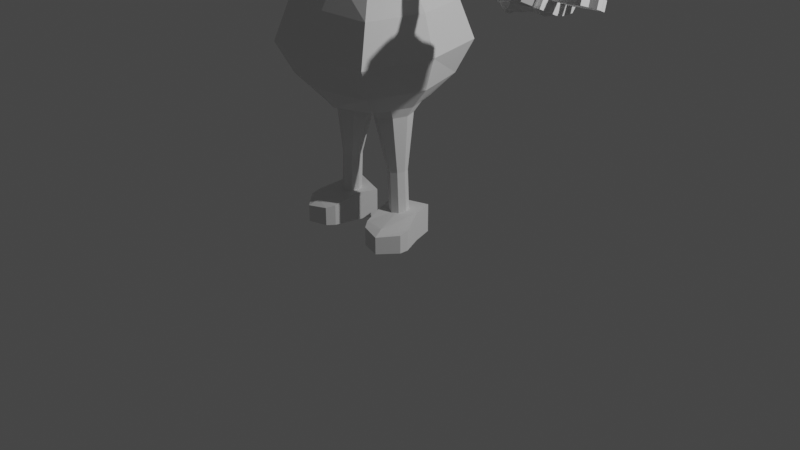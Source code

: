# Source: personagem2.blend  (saved by Blender 3.0.42; exported with 4.5.12 LTS)
import bpy
from mathutils import Matrix  # noqa: F401  (used for matrix-valued properties, if any)

bpy.ops.wm.read_factory_settings(use_empty=True)
scene = bpy.context.scene
scene.name = 'Scene'

# ---- collections
col_collection = bpy.data.collections.new('Collection'); scene.collection.children.link(col_collection)
col_mao = bpy.data.collections.new('MAO'); scene.collection.children.link(col_mao)

# ---- world
world_world = bpy.data.worlds.new('World'); scene.world = world_world
world_world.use_nodes = True; world_world.node_tree.nodes.clear()
_N = world_world.node_tree.nodes; _L = world_world.node_tree.links
n0 = _N.new('ShaderNodeOutputWorld'); n0.name = 'World Output'; n0.location = (300, 300)
n1 = _N.new('ShaderNodeBackground'); n1.name = 'Background'; n1.location = (10, 300)
n1.inputs[0].default_value = (0.05088, 0.05088, 0.05088, 1.0)
_L.new(n1.outputs[0], n0.inputs[0])
n0.is_active_output = True
world_world.color = (0.05088, 0.05088, 0.05088)
world_world.use_sun_shadow = False
world_world.sun_shadow_jitter_overblur = 0.0

# ---- cameras
cam_camera = bpy.data.cameras.new('Camera')
cam_camera.clip_end = 100.0
cam_camera.ortho_scale = 7.314

# ---- lights
light_light = bpy.data.lights.new('Light', 'POINT')
light_light.transmission_factor = 0.0
light_light.energy = 1000.0
light_light.shadow_soft_size = 0.1
light_light.shadow_maximum_resolution = 0.006
light_light.use_absolute_resolution = True

# ---- meshes
me_cube_001 = bpy.data.meshes.new('Cube.001')
me_cube_001.from_pydata([(-1.0, -1.0, -1.0), (-1.312, -0.3694, 2.147), (-1.0, 1.0, -1.0), (-0.9109, 1.029, 2.131), (1.0, -1.0, -1.0), (0.942, -1.027, 1.232), (1.0, 1.0, -1.0), (1.344, 0.3712, 1.216), (-0.01052, 1.264, -1.458), (0.4171, 1.399, 1.665), (-0.01052, -1.264, -1.458), (-0.386, -1.398, 1.697)], [], [(8, 9, 7, 6), (0, 1, 3, 2), (10, 11, 1, 0), (6, 7, 5, 4), (8, 6, 4, 10), (9, 3, 1, 11), (7, 9, 11, 5), (4, 5, 11, 10), (2, 3, 9, 8), (2, 8, 10, 0)])
_uv = me_cube_001.uv_layers.new(name='UVMap')
_uv.uv.foreach_set('vector', [0.375, 0.375, 0.625, 0.375, 0.625, 0.5, 0.375, 0.5, 0.375, 0.0, 0.625, 0.0, 0.625, 0.25, 0.375, 0.25, 0.375, 0.875, 0.625, 0.875, 0.625, 1.0, 0.375, 1.0, 0.375, 0.5, 0.625, 0.5, 0.625, 0.75, 0.375, 0.75, 0.25, 0.5, 0.375, 0.5, 0.375, 0.75, 0.25, 0.75, 0.75, 0.5, 0.875, 0.5, 0.875, 0.75, 0.75, 0.75, 0.625, 0.5, 0.75, 0.5, 0.75, 0.75, 0.625, 0.75, 0.375, 0.75, 0.625, 0.75, 0.625, 0.875, 0.375, 0.875, 0.375, 0.25, 0.625, 0.25, 0.625, 0.375, 0.375, 0.375, 0.125, 0.5, 0.25, 0.5, 0.25, 0.75, 0.125, 0.75])
me_cube_001.use_remesh_fix_poles = True
me_cube_001.use_remesh_preserve_attributes = False
me_cube_001.update()
me_cube_002 = bpy.data.meshes.new('Cube.002')
me_cube_002.from_pydata([(0.5592, -0.5592, -1.241), (0.33, -0.33, 0.9953), (0.5592, 0.5592, -1.241), (0.33, 0.33, 0.9953), (0.7929, 0.8728, 0.1512), (0.7929, -0.8728, 0.1512), (0.9196, 1.064, -0.4348), (0.9196, -1.064, -0.4348), (0.0, 0.7909, -1.241), (-3.725e-09, 0.4667, 0.9953), (0.0, -0.7909, -1.241), (-3.725e-09, -0.4667, 0.9953), (0.0, -0.9414, 0.1642), (0.0, 0.9414, 0.1642), (0.0, 1.148, -0.4696), (0.0, -1.148, -0.4696), (0.7739, 0.002692, -1.233), (0.4667, -2.235e-08, 0.9953), (1.006, 2.355e-09, 0.1512), (1.176, -1.289e-09, -0.4348), (-0.06991, -0.002692, -1.314), (0.5411, 0.5776, 0.6103), (0.5411, -0.5776, 0.6103), (0.0, -0.6832, 0.6162), (0.0, 0.6832, 0.6162), (0.7126, -1.108e-08, 0.6103), (0.7733, 0.8398, -0.9172), (0.7733, -0.8398, -0.9172), (0.0, -1.023, -0.9333), (0.0, 1.023, -0.9333), (1.036, -4.265e-09, -0.9172), (0.165, 0.3983, 0.9953), (0.3983, -0.165, 0.9953), (0.165, -0.3983, 0.9953), (-4.615e-17, -0.2575, 1.006), (0.3983, 0.165, 0.9953), (1.462e-17, 0.2575, 1.006), (0.2575, -3.197e-08, 1.006), (0.1821, 0.1821, 1.006), (0.1821, -0.1821, 1.006), (-0.008369, 0.2097, 1.6), (-0.008369, 0.04585, 1.612), (-0.008369, -0.118, 1.6), (0.1555, 0.04585, 1.6), (0.1075, 0.1617, 1.6), (0.1075, -0.07004, 1.6), (0.6485, 0.3016, -1.245), (0.2796, -0.6751, -1.241), (0.2796, 0.6751, -1.241), (0.05556, -0.3016, -1.302), (0.6523, -0.2978, -1.245), (0.05177, 0.2978, -1.302), (0.5966, -0.1259, -2.252), (0.3493, 0.4238, -1.274), (0.3547, -0.4238, -1.273), (0.6114, -0.2251, -1.389), (0.6945, -0.01984, -1.381), (0.2011, 0.1818, -1.428), (0.118, -0.02351, -1.436), (0.626, -0.1259, -2.89), (0.6088, 0.1844, -1.389), (0.2037, -0.2277, -1.428), (0.4044, 0.2679, -1.409), (0.4081, -0.3112, -1.409), (0.6392, -0.02073, -2.248), (0.3865, 0.08251, -2.272), (0.344, -0.02262, -2.276), (0.5953, 0.08385, -2.252), (0.3879, -0.1272, -2.272), (0.4906, 0.1266, -2.262), (0.4925, -0.17, -2.262), (0.6686, -0.02073, -2.886), (0.4159, 0.08251, -2.91), (0.3733, -0.02262, -2.914), (0.5361, -0.02168, -2.907), (0.6247, 0.08385, -2.89), (0.4172, -0.1272, -2.91), (0.52, 0.1266, -2.9), (0.5219, -0.17, -2.9), (-0.02482, -0.3256, -1.296)], [(49, 79)], [(24, 9, 31, 3, 21), (25, 17, 32, 1, 22), (54, 50, 0, 47), (19, 18, 5, 7), (14, 13, 4, 6), (29, 14, 6, 26), (30, 19, 7, 27), (27, 7, 15, 28), (7, 5, 12, 15), (39, 34, 11, 33), (22, 1, 33, 11, 23), (37, 38, 44, 43), (26, 6, 19, 30), (6, 4, 18, 19), (54, 49, 61, 63), (21, 3, 35, 17, 25), (4, 21, 25, 18), (5, 22, 23, 12), (18, 25, 22, 5), (13, 24, 21, 4), (2, 26, 30, 16, 46), (0, 27, 28, 10, 47), (16, 30, 27, 0, 50), (8, 29, 26, 2, 48), (35, 38, 37, 17), (3, 31, 38, 35), (31, 9, 36, 38), (32, 39, 33, 1), (17, 37, 39, 32), (38, 36, 40, 44), (39, 37, 43, 45), (44, 40, 41, 43), (43, 41, 42, 45), (34, 39, 45, 42), (49, 20, 58, 61), (8, 48, 53, 51), (48, 2, 46, 53), (49, 54, 47, 10), (20, 51, 57, 58), (51, 53, 62, 57), (56, 55, 52, 64), (55, 63, 70, 52), (61, 58, 66, 68), (62, 60, 67, 69), (53, 46, 60, 62), (46, 16, 56, 60), (50, 54, 63, 55), (16, 50, 55, 56), (69, 67, 75, 77), (70, 68, 76, 78), (66, 65, 72, 73), (67, 64, 71, 75), (57, 62, 69, 65), (60, 56, 64, 67), (58, 57, 65, 66), (63, 61, 68, 70), (77, 75, 71, 74), (72, 77, 74, 73), (73, 74, 78, 76), (74, 71, 59, 78), (68, 66, 73, 76), (52, 70, 78, 59), (64, 52, 59, 71), (65, 69, 77, 72)])
_uv = me_cube_002.uv_layers.new(name='UVMap')
_uv.uv.foreach_set('vector', [0.5489, 0.375, 0.625, 0.375, 0.625, 0.4375, 0.625, 0.5, 0.5489, 0.5, 0.5439, 0.625, 0.6173, 0.625, 0.6211, 0.6875, 0.625, 0.75, 0.5489, 0.75, 0.3133, 0.6875, 0.3766, 0.6875, 0.375, 0.75, 0.3125, 0.75, 0.4065, 0.625, 0.4564, 0.625, 0.4581, 0.75, 0.4082, 0.75, 0.4082, 0.375, 0.4581, 0.375, 0.4581, 0.5, 0.4082, 0.5, 0.3916, 0.375, 0.4082, 0.375, 0.4082, 0.5, 0.3916, 0.5, 0.3923, 0.625, 0.4065, 0.625, 0.4082, 0.75, 0.3916, 0.75, 0.3916, 0.75, 0.4082, 0.75, 0.4082, 0.875, 0.3916, 0.875, 0.4082, 0.75, 0.4581, 0.75, 0.4581, 0.875, 0.4082, 0.875, 0.6856, 0.6875, 0.75, 0.6875, 0.75, 0.75, 0.6875, 0.75, 0.5489, 0.75, 0.625, 0.75, 0.625, 0.8125, 0.625, 0.875, 0.5489, 0.875, 0.6836, 0.625, 0.6856, 0.5625, 0.6856, 0.5625, 0.6836, 0.625, 0.3916, 0.5, 0.4082, 0.5, 0.4065, 0.625, 0.3923, 0.625, 0.4082, 0.5, 0.4581, 0.5, 0.4564, 0.625, 0.4065, 0.625, 0.3133, 0.6875, 0.25, 0.6875, 0.25, 0.6875, 0.3133, 0.6875, 0.5489, 0.5, 0.625, 0.5, 0.6211, 0.5625, 0.6173, 0.625, 0.5439, 0.625, 0.4581, 0.5, 0.5489, 0.5, 0.5439, 0.625, 0.4564, 0.625, 0.4581, 0.75, 0.5489, 0.75, 0.5489, 0.875, 0.4581, 0.875, 0.4564, 0.625, 0.5439, 0.625, 0.5489, 0.75, 0.4581, 0.75, 0.4581, 0.375, 0.5489, 0.375, 0.5489, 0.5, 0.4581, 0.5, 0.375, 0.5, 0.3916, 0.5, 0.3923, 0.625, 0.3782, 0.625, 0.3766, 0.5625, 0.375, 0.75, 0.3916, 0.75, 0.3916, 0.875, 0.375, 0.875, 0.375, 0.8125, 0.3782, 0.625, 0.3923, 0.625, 0.3916, 0.75, 0.375, 0.75, 0.3766, 0.6875, 0.375, 0.375, 0.3916, 0.375, 0.3916, 0.5, 0.375, 0.5, 0.375, 0.4375, 0.6211, 0.5625, 0.6856, 0.5625, 0.6836, 0.625, 0.6173, 0.625, 0.625, 0.5, 0.6875, 0.5, 0.6856, 0.5625, 0.6211, 0.5625, 0.6875, 0.5, 0.75, 0.5, 0.75, 0.5625, 0.6856, 0.5625, 0.6211, 0.6875, 0.6856, 0.6875, 0.6875, 0.75, 0.625, 0.75, 0.6173, 0.625, 0.6836, 0.625, 0.6856, 0.6875, 0.6211, 0.6875, 0.6856, 0.5625, 0.75, 0.5625, 0.75, 0.5625, 0.6856, 0.5625, 0.6856, 0.6875, 0.6836, 0.625, 0.6836, 0.625, 0.6856, 0.6875, 0.6856, 0.5625, 0.75, 0.5625, 0.75, 0.625, 0.6836, 0.625, 0.6836, 0.625, 0.75, 0.625, 0.75, 0.6875, 0.6856, 0.6875, 0.75, 0.6875, 0.6856, 0.6875, 0.6856, 0.6875, 0.75, 0.6875, 0.25, 0.6875, 0.25, 0.625, 0.25, 0.625, 0.25, 0.6875, 0.25, 0.5, 0.3125, 0.5, 0.3133, 0.5625, 0.25, 0.5625, 0.3125, 0.5, 0.375, 0.5, 0.3766, 0.5625, 0.3133, 0.5625, 0.25, 0.6875, 0.3133, 0.6875, 0.3125, 0.75, 0.25, 0.75, 0.25, 0.625, 0.25, 0.5625, 0.25, 0.5625, 0.25, 0.625, 0.25, 0.5625, 0.3133, 0.5625, 0.3133, 0.5625, 0.25, 0.5625, 0.3782, 0.625, 0.3766, 0.6875, 0.3766, 0.6875, 0.3782, 0.625, 0.3766, 0.6875, 0.3133, 0.6875, 0.3133, 0.6875, 0.3766, 0.6875, 0.25, 0.6875, 0.25, 0.625, 0.25, 0.625, 0.25, 0.6875, 0.3133, 0.5625, 0.3766, 0.5625, 0.3766, 0.5625, 0.3133, 0.5625, 0.3133, 0.5625, 0.3766, 0.5625, 0.3766, 0.5625, 0.3133, 0.5625, 0.3766, 0.5625, 0.3782, 0.625, 0.3782, 0.625, 0.3766, 0.5625, 0.3766, 0.6875, 0.3133, 0.6875, 0.3133, 0.6875, 0.3766, 0.6875, 0.3782, 0.625, 0.3766, 0.6875, 0.3766, 0.6875, 0.3782, 0.625, 0.3133, 0.5625, 0.3766, 0.5625, 0.3766, 0.5625, 0.3133, 0.5625, 0.3133, 0.6875, 0.25, 0.6875, 0.25, 0.6875, 0.3133, 0.6875, 0.25, 0.625, 0.25, 0.5625, 0.25, 0.5625, 0.25, 0.625, 0.3766, 0.5625, 0.3782, 0.625, 0.3782, 0.625, 0.3766, 0.5625, 0.25, 0.5625, 0.3133, 0.5625, 0.3133, 0.5625, 0.25, 0.5625, 0.3766, 0.5625, 0.3782, 0.625, 0.3782, 0.625, 0.3766, 0.5625, 0.25, 0.625, 0.25, 0.5625, 0.25, 0.5625, 0.25, 0.625, 0.3133, 0.6875, 0.25, 0.6875, 0.25, 0.6875, 0.3133, 0.6875, 0.3133, 0.5625, 0.3766, 0.5625, 0.3782, 0.625, 0.3141, 0.625, 0.25, 0.5625, 0.3133, 0.5625, 0.3141, 0.625, 0.25, 0.625, 0.25, 0.625, 0.3141, 0.625, 0.3133, 0.6875, 0.25, 0.6875, 0.3141, 0.625, 0.3782, 0.625, 0.3766, 0.6875, 0.3133, 0.6875, 0.25, 0.6875, 0.25, 0.625, 0.25, 0.625, 0.25, 0.6875, 0.3766, 0.6875, 0.3133, 0.6875, 0.3133, 0.6875, 0.3766, 0.6875, 0.3782, 0.625, 0.3766, 0.6875, 0.3766, 0.6875, 0.3782, 0.625, 0.25, 0.5625, 0.3133, 0.5625, 0.3133, 0.5625, 0.25, 0.5625])
me_cube_002.use_remesh_fix_poles = True
me_cube_002.use_remesh_preserve_attributes = False
me_cube_002.use_mirror_x = True
me_cube_002.update()
me_cube_003 = bpy.data.meshes.new('Cube.003')
me_cube_003.from_pydata([(-1.065, -1.51, -0.9656), (-1.065, -1.51, -0.1255), (-1.05, 0.9924, -1.0), (-1.05, 0.9924, 0.3011), (1.091, -1.486, -0.9656), (1.091, -1.486, -0.1255), (1.107, 1.016, -1.0), (1.107, 1.016, 0.3011), (-1.069, -0.01063, -1.0), (-1.069, -0.01063, 0.3011), (1.087, 0.0134, -1.0), (1.087, 0.0134, 0.3011), (0.02845, 1.004, -1.0), (0.02845, 1.004, 0.3011), (-0.07421, -2.002, -1.001), (-0.07421, -2.002, -0.2163), (0.009009, 0.001384, 0.3011), (0.009009, 0.001384, -1.0), (-1.228, -1.11, -0.9744), (1.259, -1.082, -0.01662), (-1.228, -1.11, -0.01662), (1.259, -1.082, -0.9744), (-0.05961, -1.529, -0.01369), (-0.05961, -1.529, -1.001)], [], [(8, 9, 3, 2), (12, 13, 7, 6), (21, 19, 5, 4), (14, 15, 1, 0), (23, 21, 4, 14), (22, 20, 1, 15), (13, 3, 9, 16), (12, 6, 10, 17), (6, 7, 11, 10), (18, 20, 9, 8), (2, 12, 17, 8), (7, 13, 16, 11), (19, 22, 15, 5), (18, 23, 14, 0), (4, 5, 15, 14), (2, 3, 13, 12), (8, 17, 23, 18), (11, 16, 22, 19), (0, 1, 20, 18), (16, 9, 20, 22), (17, 10, 21, 23), (10, 11, 19, 21)])
_uv = me_cube_003.uv_layers.new(name='UVMap')
_uv.uv.foreach_set('vector', [0.375, 0.125, 0.625, 0.125, 0.625, 0.25, 0.375, 0.25, 0.375, 0.375, 0.625, 0.375, 0.625, 0.5, 0.375, 0.5, 0.375, 0.7181, 0.625, 0.7181, 0.625, 0.75, 0.375, 0.75, 0.375, 0.875, 0.625, 0.875, 0.625, 1.0, 0.375, 1.0, 0.25, 0.7181, 0.375, 0.7181, 0.375, 0.75, 0.25, 0.75, 0.75, 0.7181, 0.875, 0.7181, 0.875, 0.75, 0.75, 0.75, 0.75, 0.5, 0.875, 0.5, 0.875, 0.625, 0.75, 0.625, 0.25, 0.5, 0.375, 0.5, 0.375, 0.625, 0.25, 0.625, 0.375, 0.5, 0.625, 0.5, 0.625, 0.625, 0.375, 0.625, 0.375, 0.0319, 0.625, 0.0319, 0.625, 0.125, 0.375, 0.125, 0.125, 0.5, 0.25, 0.5, 0.25, 0.625, 0.125, 0.625, 0.625, 0.5, 0.75, 0.5, 0.75, 0.625, 0.625, 0.625, 0.625, 0.7181, 0.75, 0.7181, 0.75, 0.75, 0.625, 0.75, 0.125, 0.7181, 0.25, 0.7181, 0.25, 0.75, 0.125, 0.75, 0.375, 0.75, 0.625, 0.75, 0.625, 0.875, 0.375, 0.875, 0.375, 0.25, 0.625, 0.25, 0.625, 0.375, 0.375, 0.375, 0.125, 0.625, 0.25, 0.625, 0.25, 0.7181, 0.125, 0.7181, 0.625, 0.625, 0.75, 0.625, 0.75, 0.7181, 0.625, 0.7181, 0.375, 0.0, 0.625, 0.0, 0.625, 0.0319, 0.375, 0.0319, 0.75, 0.625, 0.875, 0.625, 0.875, 0.7181, 0.75, 0.7181, 0.25, 0.625, 0.375, 0.625, 0.375, 0.7181, 0.25, 0.7181, 0.375, 0.625, 0.625, 0.625, 0.625, 0.7181, 0.375, 0.7181])
me_cube_003.use_remesh_fix_poles = True
me_cube_003.use_remesh_preserve_attributes = False
me_cube_003.update()
me_cube_005 = bpy.data.meshes.new('Cube.005')
me_cube_005.from_pydata([(-1.0, -1.0, -1.0), (-1.0, -1.0, 1.0), (-1.0, 1.0, -1.0), (-1.0, 1.0, 1.0), (1.0, -1.0, -1.0), (1.0, -1.0, 1.0), (1.0, 1.0, -1.0), (1.0, 1.0, 1.0)], [], [(0, 1, 3, 2), (2, 3, 7, 6), (6, 7, 5, 4), (4, 5, 1, 0), (2, 6, 4, 0), (7, 3, 1, 5)])
_uv = me_cube_005.uv_layers.new(name='UVMap')
_uv.uv.foreach_set('vector', [0.375, 0.0, 0.625, 0.0, 0.625, 0.25, 0.375, 0.25, 0.375, 0.25, 0.625, 0.25, 0.625, 0.5, 0.375, 0.5, 0.375, 0.5, 0.625, 0.5, 0.625, 0.75, 0.375, 0.75, 0.375, 0.75, 0.625, 0.75, 0.625, 1.0, 0.375, 1.0, 0.125, 0.5, 0.375, 0.5, 0.375, 0.75, 0.125, 0.75, 0.625, 0.5, 0.875, 0.5, 0.875, 0.75, 0.625, 0.75])
me_cube_005.use_remesh_fix_poles = True
me_cube_005.use_remesh_preserve_attributes = False
me_cube_005.update()
me_cube_006 = bpy.data.meshes.new('Cube.006')
me_cube_006.from_pydata([(-0.6522, -0.3917, -0.05211), (-0.8084, -0.0003011, -0.6438), (-0.8292, -0.3997, -0.3619), (-0.3918, -0.3881, -0.07448), (-0.2134, -0.0751, -0.815), (-0.2321, -0.3091, -0.2846), (-0.6306, -0.4128, 0.2793), (-0.5326, -0.3685, 0.5836), (-0.8267, -0.4835, 0.1202), (-0.8023, -0.2026, 0.5201), (-0.4291, -0.4189, 0.3459), (-0.4423, -0.3586, 0.6259), (-0.08611, -0.3592, 0.2953), (-0.1752, -0.2115, 0.9947), (-0.7765, 0.4808, -0.5603), (-0.7521, 0.7618, -0.1604), (-0.5215, 0.7741, -0.2009), (-0.3387, 0.6059, -0.995), (-0.3336, 0.755, -0.529), (-0.3248, 0.8482, -0.211), (-0.7496, 0.678, 0.3217), (-0.7704, 0.2786, 0.6036), (-0.4948, 0.7189, 0.02155), (-0.3046, 0.6959, 0.3695), (-0.2725, 0.4498, 0.828), (-0.3175, 0.7689, 0.08405), (0.517, -0.3688, -0.02589), (0.31, -0.1657, -0.7137), (0.3308, -0.3149, -0.2335), (0.5997, -0.3533, -0.02352), (0.8126, -0.1286, -0.907), (0.8834, -0.2831, -0.2709), (0.5572, -0.4047, 0.2349), (0.581, -0.3498, 0.5332), (0.2596, -0.3445, 0.2009), (0.3522, -0.2283, 0.8857), (0.5939, -0.3979, 0.2844), (0.5983, -0.3529, 0.5338), (0.9825, -0.319, 0.2691), (0.9046, -0.2503, 1.111), (0.2743, 0.5362, -0.91), (0.3176, 0.6751, -0.4883), (0.3201, 0.7756, -0.1848), (0.8747, 0.4971, -1.111), (1.003, 0.713, -0.4992), (0.6172, 0.7856, -0.1728), (0.3183, 0.6404, 0.3257), (0.4546, 0.4225, 0.7248), (0.3179, 0.7157, 0.0555), (0.9948, 0.6497, 0.2822), (0.9016, 0.3782, 0.9339), (0.7188, 0.7225, 0.00854), (0.923, 0.04838, 0.3334), (0.852, 0.04838, 0.6709), (0.923, 0.3904, 0.3334), (0.852, 0.3904, 0.6709), (1.297, 0.04838, 0.4162), (1.226, 0.04838, 0.7537), (1.297, 0.3904, 0.4162), (1.226, 0.3904, 0.7537), (1.658, 0.04838, 0.4959), (1.587, 0.04838, 0.8335), (1.658, 0.3904, 0.4959), (1.587, 0.3904, 0.8335), (2.114, 0.04838, 0.5968), (2.044, 0.04838, 0.9343), (2.114, 0.3904, 0.5968), (2.044, 0.3904, 0.9343), (0.8621, 0.04838, -0.1237), (0.8987, 0.04838, 0.2195), (0.8621, 0.3904, -0.1237), (0.8987, 0.3904, 0.2195), (1.243, 0.04838, -0.1664), (1.279, 0.04838, 0.1768), (1.243, 0.3904, -0.1664), (1.279, 0.3904, 0.1768), (1.61, 0.04838, -0.2076), (1.646, 0.04838, 0.1357), (1.61, 0.3904, -0.2076), (1.646, 0.3904, 0.1357), (2.074, 0.04838, -0.2596), (2.11, 0.04838, 0.08361), (2.074, 0.3904, -0.2596), (2.11, 0.3904, 0.08361), (0.6833, 0.04838, -0.5489), (0.7616, 0.04838, -0.2131), (0.6833, 0.3904, -0.5489), (0.7616, 0.3904, -0.2131), (1.056, 0.04838, -0.6403), (1.134, 0.04838, -0.3044), (1.056, 0.3904, -0.6403), (1.134, 0.3904, -0.3044), (1.415, 0.04838, -0.7284), (1.493, 0.04838, -0.3925), (1.415, 0.3904, -0.7284), (1.493, 0.3904, -0.3925), (1.869, 0.04838, -0.8397), (1.947, 0.04838, -0.5039), (1.869, 0.3904, -0.8397), (1.947, 0.3904, -0.5039), (0.3112, -0.2203, 0.6004), (0.02932, -0.157, 0.7888), (0.3566, 0.09605, 0.5633), (0.07471, 0.1594, 0.7518), (0.4481, -0.216, 0.8142), (0.1662, -0.1527, 1.003), (0.4935, 0.1004, 0.7772), (0.2116, 0.1637, 0.9656), (0.5801, -0.2119, 1.02), (0.2983, -0.1485, 1.209), (0.6255, 0.1045, 0.9834), (0.3437, 0.1679, 1.172), (0.747, -0.2066, 1.281), (0.4651, -0.1433, 1.47), (0.7924, 0.1098, 1.244), (0.5105, 0.1731, 1.433), (-0.8212, -0.228, -0.5426), (-0.7927, 0.2486, -0.65), (-0.7623, 0.661, -0.3884), (-5.94, 0.685, -0.6939), (-0.7576, 0.5062, 0.5024), (-0.8311, -0.4895, -0.1291), (-0.7477, 0.7677, 0.08892), (-5.946, 0.6122, -0.7634), (-0.8166, -0.3828, 0.3482), (-0.7861, 0.02966, 0.6098), (-5.952, 0.5183, -0.7996), (-5.967, 0.2563, -0.6831), (-5.964, 0.3257, -0.7562), (-1.032, -0.09234, -0.367), (-1.037, -0.2074, -0.2459), (-1.013, 0.2269, -0.4389), (-1.002, 0.3824, -0.3789), (-0.9923, 0.5031, -0.2637), (-0.9855, 0.5706, -0.111), (-1.578, 0.4035, -0.2288), (-0.9839, 0.5145, 0.2119), (-0.9892, 0.3994, 0.3329), (-0.9978, 0.2469, 0.4007), (-1.038, -0.2675, -0.09004), (-1.035, -0.2635, 0.07698), (-0.9826, 0.5746, 0.056), (-1.584, 0.3302, -0.2988), (-1.029, -0.196, 0.2297), (-1.019, -0.07532, 0.3448), (-1.008, 0.08022, 0.4049), (-1.023, 0.06015, -0.4348), (-1.591, 0.2357, -0.3353), (-1.606, -0.02824, -0.218), (-1.602, 0.04168, -0.2916), (-5.936, 0.7257, -0.6017), (-5.968, 0.4739, -0.4197), (-5.935, 0.6919, -0.4069), (-5.938, 0.6224, -0.3338), (-5.943, 0.5304, -0.2929), (-5.968, 0.22, -0.5891), (-5.966, 0.2224, -0.4883), (-5.934, 0.7281, -0.5009), (-5.993, 0.4766, -0.6319), (-5.962, 0.2631, -0.3961), (-5.956, 0.336, -0.3267), (-5.95, 0.4298, -0.2904), (-5.959, 0.4177, -0.7971), (-5.981, 0.4752, -0.5258), (-5.944, 0.4624, -0.3371), (-5.958, 0.4857, -0.7529), (-1.574, 0.4445, -0.136), (-1.573, 0.4104, 0.06023), (-1.576, 0.3405, 0.1338), (-1.582, 0.2479, 0.175), (-1.606, -0.06477, -0.1233), (-1.605, -0.06235, -0.02176), (-1.572, 0.447, -0.03451), (-1.6, -0.02134, 0.07104), (-1.595, 0.05202, 0.141), (-1.588, 0.1465, 0.1775), (-1.597, 0.1343, -0.3327)], [], [(1, 4, 5, 2, 116), (0, 2, 5, 3), (6, 7, 9, 124, 8), (12, 13, 11, 10), (6, 10, 11, 7), (11, 13, 9, 7), (15, 18, 17, 14, 118), (15, 16, 19, 18), (21, 24, 23, 20, 120), (23, 25, 22, 20), (27, 30, 31, 28), (26, 28, 31, 29), (32, 33, 35, 34), (38, 39, 37, 36), (32, 36, 37, 33), (37, 39, 35, 33), (41, 44, 43, 40), (41, 42, 45, 44), (47, 50, 49, 46), (49, 51, 48, 46), (4, 27, 28, 5), (12, 34, 35, 13), (18, 41, 40, 17), (18, 19, 42, 41), (24, 47, 46, 23), (46, 48, 25, 23), (124, 9, 144, 143), (1, 117, 14, 17, 4), (43, 44, 31, 30), (27, 40, 43, 30), (117, 1, 146, 131), (13, 24, 21, 125, 9), (49, 50, 39, 38), (39, 50, 47, 35), (0, 6, 8, 121, 2), (5, 12, 10, 3), (0, 3, 10, 6), (15, 122, 20, 22, 16), (22, 25, 19, 16), (26, 32, 34, 28), (31, 38, 36, 29), (26, 29, 36, 32), (45, 51, 49, 44), (48, 51, 45, 42), (15, 118, 133, 134), (44, 49, 38, 31), (5, 28, 34, 12), (25, 48, 42, 19), (4, 17, 40, 27), (35, 47, 24, 13), (52, 53, 55, 54), (54, 55, 59, 58), (59, 57, 61, 63), (56, 57, 53, 52), (54, 58, 56, 52), (59, 55, 53, 57), (63, 61, 65, 67), (58, 59, 63, 62), (57, 56, 60, 61), (56, 58, 62, 60), (66, 67, 65, 64), (62, 63, 67, 66), (61, 60, 64, 65), (60, 62, 66, 64), (68, 69, 71, 70), (70, 71, 75, 74), (75, 73, 77, 79), (72, 73, 69, 68), (70, 74, 72, 68), (75, 71, 69, 73), (79, 77, 81, 83), (74, 75, 79, 78), (73, 72, 76, 77), (72, 74, 78, 76), (82, 83, 81, 80), (78, 79, 83, 82), (77, 76, 80, 81), (76, 78, 82, 80), (84, 85, 87, 86), (86, 87, 91, 90), (91, 89, 93, 95), (88, 89, 85, 84), (86, 90, 88, 84), (91, 87, 85, 89), (95, 93, 97, 99), (90, 91, 95, 94), (89, 88, 92, 93), (88, 90, 94, 92), (98, 99, 97, 96), (94, 95, 99, 98), (93, 92, 96, 97), (92, 94, 98, 96), (100, 101, 103, 102), (102, 103, 107, 106), (107, 105, 109, 111), (104, 105, 101, 100), (102, 106, 104, 100), (107, 103, 101, 105), (111, 109, 113, 115), (106, 107, 111, 110), (105, 104, 108, 109), (104, 106, 110, 108), (114, 115, 113, 112), (110, 111, 115, 114), (109, 108, 112, 113), (108, 110, 114, 112), (8, 124, 143, 140), (1, 116, 129, 146), (14, 117, 131, 132), (20, 122, 141, 136), (21, 120, 137, 138), (125, 21, 138, 145), (122, 15, 134, 141), (2, 121, 139, 130), (120, 20, 136, 137), (175, 169, 154, 161), (172, 166, 150, 157), (142, 147, 126, 123), (173, 174, 160, 159), (148, 170, 155, 127), (149, 148, 127, 128), (168, 167, 152, 153), (167, 172, 157, 152), (170, 171, 156, 155), (135, 142, 123, 119), (174, 175, 161, 160), (169, 168, 153, 154), (9, 125, 145, 144), (121, 8, 140, 139), (118, 14, 132, 133), (116, 2, 130, 129), (165, 158, 150, 119), (164, 161, 154, 153), (163, 151, 152, 157), (158, 163, 157, 150), (127, 155, 163, 158), (155, 156, 151, 163), (151, 164, 153, 152), (156, 159, 164, 151), (159, 160, 161, 164), (126, 165, 119, 123), (162, 128, 165, 126), (128, 127, 158, 165), (166, 135, 119, 150), (176, 149, 128, 162), (171, 173, 159, 156), (147, 176, 162, 126), (129, 130, 148, 149), (130, 139, 170, 148), (131, 146, 176, 147), (132, 131, 147, 142), (133, 132, 142, 135), (134, 133, 135, 166), (136, 141, 172, 167), (137, 136, 167, 168), (138, 137, 168, 169), (139, 140, 171, 170), (140, 143, 173, 171), (141, 134, 166, 172), (143, 144, 174, 173), (144, 145, 175, 174), (145, 138, 169, 175), (146, 129, 149, 176)])
_uv = me_cube_006.uv_layers.new(name='UVMap')
_uv.uv.foreach_set('vector', [0.0, 0.0, 0.0, 0.0, 0.0, 0.0, 0.0, 0.0, 0.0, 0.0, 0.0, 0.0, 0.0, 0.0, 0.0, 0.0, 0.0, 0.0, 0.0, 0.0, 0.0, 0.0, 0.0, 0.0, 0.0, 0.0, 0.0, 0.0, 0.0, 0.0, 0.0, 0.0, 0.0, 0.0, 0.0, 0.0, 0.0, 0.0, 0.0, 0.0, 0.0, 0.0, 0.0, 0.0, 0.0, 0.0, 0.0, 0.0, 0.0, 0.0, 0.0, 0.0, 0.0, 0.0, 0.0, 0.0, 0.0, 0.0, 0.0, 0.0, 0.0, 0.0, 0.0, 0.0, 0.0, 0.0, 0.0, 0.0, 0.0, 0.0, 0.0, 0.0, 0.0, 0.0, 0.0, 0.0, 0.0, 0.0, 0.0, 0.0, 0.0, 0.0, 0.0, 0.0, 0.0, 0.0, 0.0, 0.0, 0.0, 0.0, 0.0, 0.0, 0.0, 0.0, 0.0, 0.0, 0.0, 0.0, 0.0, 0.0, 0.0, 0.0, 0.0, 0.0, 0.0, 0.0, 0.0, 0.0, 0.0, 0.0, 0.0, 0.0, 0.0, 0.0, 0.0, 0.0, 0.0, 0.0, 0.0, 0.0, 0.0, 0.0, 0.0, 0.0, 0.0, 0.0, 0.0, 0.0, 0.0, 0.0, 0.0, 0.0, 0.0, 0.0, 0.0, 0.0, 0.0, 0.0, 0.0, 0.0, 0.0, 0.0, 0.0, 0.0, 0.0, 0.0, 0.0, 0.0, 0.0, 0.0, 0.0, 0.0, 0.0, 0.0, 0.0, 0.0, 0.0, 0.0, 0.0, 0.0, 0.0, 0.0, 0.0, 0.0, 0.0, 0.0, 0.0, 0.0, 0.0, 0.0, 0.0, 0.0, 0.0, 0.0, 0.0, 0.0, 0.0, 0.0, 0.0, 0.0, 0.0, 0.0, 0.0, 0.0, 0.0, 0.0, 0.0, 0.0, 0.0, 0.0, 0.0, 0.0, 0.0, 0.0, 0.0, 0.0, 0.0, 0.0, 0.0, 0.0, 0.0, 0.0, 0.0, 0.0, 0.0, 0.0, 0.0, 0.0, 0.0, 0.0, 0.0, 0.0, 0.0, 0.0, 0.0, 0.0, 0.0, 0.0, 0.0, 0.0, 0.0, 0.0, 0.0, 0.0, 0.0, 0.0, 0.0, 0.0, 0.0, 0.0, 0.0, 0.0, 0.0, 0.0, 0.0, 0.0, 0.0, 0.0, 0.0, 0.0, 0.0, 0.0, 0.0, 0.0, 0.0, 0.0, 0.0, 0.0, 0.0, 0.0, 0.0, 0.0, 0.0, 0.0, 0.0, 0.0, 0.0, 0.0, 0.0, 0.0, 0.0, 0.0, 0.0, 0.0, 0.0, 0.0, 0.0, 0.0, 0.0, 0.0, 0.0, 0.0, 0.0, 0.0, 0.0, 0.0, 0.0, 0.0, 0.0, 0.0, 0.0, 0.0, 0.0, 0.0, 0.0, 0.0, 0.0, 0.0, 0.0, 0.0, 0.0, 0.0, 0.0, 0.0, 0.0, 0.0, 0.0, 0.0, 0.0, 0.0, 0.0, 0.0, 0.0, 0.0, 0.0, 0.0, 0.0, 0.0, 0.0, 0.0, 0.0, 0.0, 0.0, 0.0, 0.0, 0.0, 0.0, 0.0, 0.0, 0.0, 0.0, 0.0, 0.0, 0.0, 0.0, 0.0, 0.0, 0.0, 0.0, 0.0, 0.0, 0.0, 0.0, 0.0, 0.0, 0.0, 0.0, 0.0, 0.0, 0.0, 0.0, 0.0, 0.0, 0.0, 0.0, 0.0, 0.0, 0.0, 0.0, 0.0, 0.0, 0.0, 0.0, 0.0, 0.0, 0.0, 0.0, 0.0, 0.0, 0.0, 0.0, 0.0, 0.0, 0.0, 0.0, 0.0, 0.0, 0.0, 0.0, 0.0, 0.0, 0.0, 0.0, 0.0, 0.0, 0.0, 0.0, 0.0, 0.0, 0.0, 0.0, 0.0, 0.0, 0.0, 0.0, 0.0, 0.0, 0.0, 0.0, 0.0, 0.0, 0.0, 0.0, 0.0, 0.0, 0.0, 0.0, 0.0, 0.0, 0.0, 0.0, 0.0, 0.0, 0.0, 0.0, 0.0, 0.0, 0.0, 0.0, 0.0, 0.0, 0.0, 0.0, 0.0, 0.0, 0.0, 0.375, 0.0, 0.625, 0.0, 0.625, 0.25, 0.375, 0.25, 0.375, 0.25, 0.625, 0.25, 0.625, 0.5, 0.375, 0.5, 0.625, 0.5, 0.625, 0.75, 0.625, 0.75, 0.625, 0.5, 0.375, 0.75, 0.625, 0.75, 0.625, 1.0, 0.375, 1.0, 0.125, 0.5, 0.375, 0.5, 0.375, 0.75, 0.125, 0.75, 0.625, 0.5, 0.875, 0.5, 0.875, 0.75, 0.625, 0.75, 0.625, 0.5, 0.625, 0.75, 0.625, 0.75, 0.625, 0.5, 0.375, 0.5, 0.625, 0.5, 0.625, 0.5, 0.375, 0.5, 0.625, 0.75, 0.375, 0.75, 0.375, 0.75, 0.625, 0.75, 0.375, 0.75, 0.375, 0.5, 0.375, 0.5, 0.375, 0.75, 0.375, 0.5, 0.625, 0.5, 0.625, 0.75, 0.375, 0.75, 0.375, 0.5, 0.625, 0.5, 0.625, 0.5, 0.375, 0.5, 0.625, 0.75, 0.375, 0.75, 0.375, 0.75, 0.625, 0.75, 0.375, 0.75, 0.375, 0.5, 0.375, 0.5, 0.375, 0.75, 0.375, 0.0, 0.625, 0.0, 0.625, 0.25, 0.375, 0.25, 0.375, 0.25, 0.625, 0.25, 0.625, 0.5, 0.375, 0.5, 0.625, 0.5, 0.625, 0.75, 0.625, 0.75, 0.625, 0.5, 0.375, 0.75, 0.625, 0.75, 0.625, 1.0, 0.375, 1.0, 0.125, 0.5, 0.375, 0.5, 0.375, 0.75, 0.125, 0.75, 0.625, 0.5, 0.875, 0.5, 0.875, 0.75, 0.625, 0.75, 0.625, 0.5, 0.625, 0.75, 0.625, 0.75, 0.625, 0.5, 0.375, 0.5, 0.625, 0.5, 0.625, 0.5, 0.375, 0.5, 0.625, 0.75, 0.375, 0.75, 0.375, 0.75, 0.625, 0.75, 0.375, 0.75, 0.375, 0.5, 0.375, 0.5, 0.375, 0.75, 0.375, 0.5, 0.625, 0.5, 0.625, 0.75, 0.375, 0.75, 0.375, 0.5, 0.625, 0.5, 0.625, 0.5, 0.375, 0.5, 0.625, 0.75, 0.375, 0.75, 0.375, 0.75, 0.625, 0.75, 0.375, 0.75, 0.375, 0.5, 0.375, 0.5, 0.375, 0.75, 0.375, 0.0, 0.625, 0.0, 0.625, 0.25, 0.375, 0.25, 0.375, 0.25, 0.625, 0.25, 0.625, 0.5, 0.375, 0.5, 0.625, 0.5, 0.625, 0.75, 0.625, 0.75, 0.625, 0.5, 0.375, 0.75, 0.625, 0.75, 0.625, 1.0, 0.375, 1.0, 0.125, 0.5, 0.375, 0.5, 0.375, 0.75, 0.125, 0.75, 0.625, 0.5, 0.875, 0.5, 0.875, 0.75, 0.625, 0.75, 0.625, 0.5, 0.625, 0.75, 0.625, 0.75, 0.625, 0.5, 0.375, 0.5, 0.625, 0.5, 0.625, 0.5, 0.375, 0.5, 0.625, 0.75, 0.375, 0.75, 0.375, 0.75, 0.625, 0.75, 0.375, 0.75, 0.375, 0.5, 0.375, 0.5, 0.375, 0.75, 0.375, 0.5, 0.625, 0.5, 0.625, 0.75, 0.375, 0.75, 0.375, 0.5, 0.625, 0.5, 0.625, 0.5, 0.375, 0.5, 0.625, 0.75, 0.375, 0.75, 0.375, 0.75, 0.625, 0.75, 0.375, 0.75, 0.375, 0.5, 0.375, 0.5, 0.375, 0.75, 0.375, 0.0, 0.625, 0.0, 0.625, 0.25, 0.375, 0.25, 0.375, 0.25, 0.625, 0.25, 0.625, 0.5, 0.375, 0.5, 0.625, 0.5, 0.625, 0.75, 0.625, 0.75, 0.625, 0.5, 0.375, 0.75, 0.625, 0.75, 0.625, 1.0, 0.375, 1.0, 0.125, 0.5, 0.375, 0.5, 0.375, 0.75, 0.125, 0.75, 0.625, 0.5, 0.875, 0.5, 0.875, 0.75, 0.625, 0.75, 0.625, 0.5, 0.625, 0.75, 0.625, 0.75, 0.625, 0.5, 0.375, 0.5, 0.625, 0.5, 0.625, 0.5, 0.375, 0.5, 0.625, 0.75, 0.375, 0.75, 0.375, 0.75, 0.625, 0.75, 0.375, 0.75, 0.375, 0.5, 0.375, 0.5, 0.375, 0.75, 0.375, 0.5, 0.625, 0.5, 0.625, 0.75, 0.375, 0.75, 0.375, 0.5, 0.625, 0.5, 0.625, 0.5, 0.375, 0.5, 0.625, 0.75, 0.375, 0.75, 0.375, 0.75, 0.625, 0.75, 0.375, 0.75, 0.375, 0.5, 0.375, 0.5, 0.375, 0.75, 0.0, 0.0, 0.0, 0.0, 0.0, 0.0, 0.0, 0.0, 0.0, 0.0, 0.0, 0.0, 0.0, 0.0, 0.0, 0.0, 0.0, 0.0, 0.0, 0.0, 0.0, 0.0, 0.0, 0.0, 0.0, 0.0, 0.0, 0.0, 0.0, 0.0, 0.0, 0.0, 0.0, 0.0, 0.0, 0.0, 0.0, 0.0, 0.0, 0.0, 0.0, 0.0, 0.0, 0.0, 0.0, 0.0, 0.0, 0.0, 0.0, 0.0, 0.0, 0.0, 0.0, 0.0, 0.0, 0.0, 0.0, 0.0, 0.0, 0.0, 0.0, 0.0, 0.0, 0.0, 0.0, 0.0, 0.0, 0.0, 0.0, 0.0, 0.0, 0.0, 0.0, 0.0, 0.0, 0.0, 0.0, 0.0, 0.0, 0.0, 0.0, 0.0, 0.0, 0.0, 0.0, 0.0, 0.0, 0.0, 0.0, 0.0, 0.0, 0.0, 0.0, 0.0, 0.0, 0.0, 0.0, 0.0, 0.0, 0.0, 0.0, 0.0, 0.0, 0.0, 0.0, 0.0, 0.0, 0.0, 0.0, 0.0, 0.0, 0.0, 0.0, 0.0, 0.0, 0.0, 0.0, 0.0, 0.0, 0.0, 0.0, 0.0, 0.0, 0.0, 0.0, 0.0, 0.0, 0.0, 0.0, 0.0, 0.0, 0.0, 0.0, 0.0, 0.0, 0.0, 0.0, 0.0, 0.0, 0.0, 0.0, 0.0, 0.0, 0.0, 0.0, 0.0, 0.0, 0.0, 0.0, 0.0, 0.0, 0.0, 0.0, 0.0, 0.0, 0.0, 0.0, 0.0, 0.0, 0.0, 0.0, 0.0, 0.0, 0.0, 0.0, 0.0, 0.0, 0.0, 0.0, 0.0, 0.0, 0.0, 0.0, 0.0, 0.0, 0.0, 0.0, 0.0, 0.0, 0.0, 0.0, 0.0, 0.0, 0.0, 0.0, 0.0, 0.0, 0.0, 0.0, 0.0, 0.0, 0.0, 0.0, 0.0, 0.0, 0.0, 0.0, 0.0, 0.0, 0.0, 0.0, 0.0, 0.0, 0.0, 0.0, 0.0, 0.0, 0.0, 0.0, 0.0, 0.0, 0.0, 0.0, 0.0, 0.0, 0.0, 0.0, 0.0, 0.0, 0.0, 0.0, 0.0, 0.0, 0.0, 0.0, 0.0, 0.0, 0.0, 0.0, 0.0, 0.0, 0.0, 0.0, 0.0, 0.0, 0.0, 0.0, 0.0, 0.0, 0.0, 0.0, 0.0, 0.0, 0.0, 0.0, 0.0, 0.0, 0.0, 0.0, 0.0, 0.0, 0.0, 0.0, 0.0, 0.0, 0.0, 0.0, 0.0, 0.0, 0.0, 0.0, 0.0, 0.0, 0.0, 0.0, 0.0, 0.0, 0.0, 0.0, 0.0, 0.0, 0.0, 0.0, 0.0, 0.0, 0.0, 0.0, 0.0, 0.0, 0.0, 0.0, 0.0, 0.0, 0.0, 0.0, 0.0, 0.0, 0.0, 0.0, 0.0, 0.0, 0.0, 0.0, 0.0, 0.0, 0.0, 0.0, 0.0, 0.0, 0.0, 0.0, 0.0, 0.0, 0.0, 0.0, 0.0, 0.0, 0.0, 0.0, 0.0, 0.0, 0.0, 0.0, 0.0, 0.0, 0.0, 0.0, 0.0, 0.0, 0.0, 0.0, 0.0, 0.0, 0.0, 0.0, 0.0, 0.0, 0.0, 0.0, 0.0, 0.0, 0.0, 0.0, 0.0, 0.0, 0.0, 0.0, 0.0, 0.0, 0.0, 0.0, 0.0, 0.0, 0.0, 0.0, 0.0, 0.0, 0.0, 0.0, 0.0, 0.0, 0.0, 0.0, 0.0, 0.0, 0.0, 0.0, 0.0, 0.0, 0.0, 0.0, 0.0, 0.0, 0.0, 0.0, 0.0, 0.0, 0.0, 0.0, 0.0, 0.0, 0.0, 0.0, 0.0, 0.0, 0.0, 0.0, 0.0, 0.0, 0.0, 0.0, 0.0, 0.0, 0.0, 0.0, 0.0, 0.0, 0.0, 0.0, 0.0, 0.0, 0.0, 0.0, 0.0, 0.0, 0.0, 0.0, 0.0, 0.0, 0.0, 0.0, 0.0, 0.0, 0.0, 0.0, 0.0, 0.0, 0.0, 0.0, 0.0, 0.0, 0.0, 0.0, 0.0, 0.0, 0.0, 0.0, 0.0, 0.0, 0.0, 0.0, 0.0, 0.0, 0.0, 0.0, 0.0, 0.0, 0.0, 0.0, 0.0, 0.0, 0.0, 0.0, 0.0, 0.0, 0.0, 0.0, 0.0, 0.0, 0.0, 0.0, 0.0, 0.0, 0.0, 0.0, 0.0, 0.0, 0.0, 0.0, 0.0, 0.0, 0.0, 0.0, 0.0, 0.0, 0.0])
me_cube_006.use_remesh_fix_poles = True
me_cube_006.use_remesh_preserve_attributes = False
me_cube_006.update()

# ---- objects
ob_light = bpy.data.objects.new('Light', light_light)
ob_camera = bpy.data.objects.new('Camera', cam_camera)
ob_cube = bpy.data.objects.new('Cube', me_cube_001)
ob_corpo = bpy.data.objects.new('CORPO', me_cube_002)
ob_cube_002 = bpy.data.objects.new('Cube.002', me_cube_003)
ob_cube_003 = bpy.data.objects.new('Cube.003', me_cube_005)
ob_cube_001 = bpy.data.objects.new('Cube.001', me_cube_006)

# ---- transforms, parenting, visibility, modifiers, constraints
ob_light.location = (6.124, 1.382, 5.86)
ob_light.rotation_euler = (0.6503, 0.05522, 1.866)
ob_light.lock_rotations_4d = False
ob_light.empty_display_type = 'ARROWS'
ob_light.color = (0.0, 0.0, 0.0, 0.0)
ob_light.lineart.crease_threshold = 0.0
ob_camera.location = (7.359, -6.926, 4.958)
ob_camera.rotation_euler = (1.109, 0.0, 0.8149)
ob_camera.lock_rotations_4d = False
ob_camera.empty_display_type = 'ARROWS'
ob_camera.color = (0.0, 0.0, 0.0, 0.0)
ob_camera.display_type = 'WIRE'
ob_camera.lineart.crease_threshold = 0.0
ob_cube.location = (0.4956, -0.2977, 4.168)
ob_cube.rotation_euler = (1.604e-09, 0.7538, -1.659e-08)
ob_cube.scale = (0.1779, 0.1141, 0.1779)
_m = ob_cube.modifiers.new('Mirror', 'MIRROR')
_m.mirror_object = ob_cube_003
ob_corpo.location = (0.03052, -0.3364, 2.23)
ob_corpo.scale = (0.6513, 0.6513, 0.6513)
ob_corpo.use_mesh_mirror_x = True
_m = ob_corpo.modifiers.new('Mirror', 'MIRROR')
ob_cube_002.location = (0.3924, -0.3659, 0.2999)
ob_cube_002.rotation_euler = (0.0, -0.0, 0.3137)
ob_cube_002.scale = (0.1737, 0.221, 0.221)
_m = ob_cube_002.modifiers.new('Mirror', 'MIRROR')
_m.mirror_object = ob_corpo
ob_cube_003.location = (0.01971, -0.3425, 3.752)
ob_cube_003.scale = (0.7508, 0.7508, 0.7508)
_m = ob_cube_003.modifiers.new('Subdivision', 'SUBSURF')
ob_cube_001.location = (1.841, -0.2773, 2.652)
ob_cube_001.rotation_euler = (1.238, -0.02615, 0.1192)
ob_cube_001.scale = (0.2705, 0.2663, 0.2638)
_m = ob_cube_001.modifiers.new('Mirror', 'MIRROR')
_m.mirror_object = ob_corpo

# ---- collection membership
col_collection.objects.link(ob_light)
col_collection.objects.link(ob_camera)
col_collection.objects.link(ob_cube)
col_collection.objects.link(ob_corpo)
col_collection.objects.link(ob_cube_002)
col_collection.objects.link(ob_cube_003)
col_mao.objects.link(ob_cube_001)

# ---- scene / render settings (as saved in the file)
scene.camera = ob_camera
scene.frame_start = 1; scene.frame_end = 250; scene.frame_set(1)
scene.render.engine = 'BLENDER_EEVEE_NEXT'
scene.cycles.sampling_pattern = 'TABULATED_SOBOL'
scene.cycles.use_light_tree = False
scene.view_settings.view_transform = 'Filmic'
bpy.context.view_layer.update()
